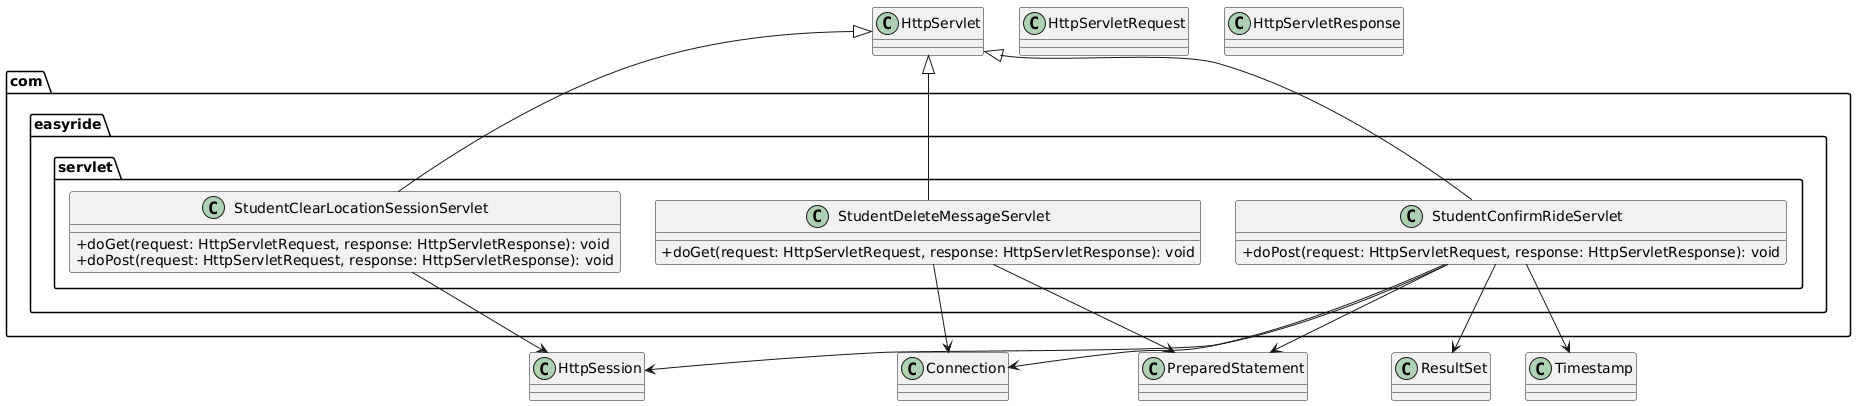

The diagram above was rendered by PlantUML. Its source (embedded in the PNG):
@startuml
skinparam classAttributeIconSize 0

package com.easyride.servlet {

    class StudentClearLocationSessionServlet {
        +doGet(request: HttpServletRequest, response: HttpServletResponse): void
        +doPost(request: HttpServletRequest, response: HttpServletResponse): void
    }

    class StudentConfirmRideServlet {
        +doPost(request: HttpServletRequest, response: HttpServletResponse): void
    }

    class StudentDeleteMessageServlet {
        +doGet(request: HttpServletRequest, response: HttpServletResponse): void
    }
}

class HttpServlet
class HttpServletRequest
class HttpServletResponse
class HttpSession
class Connection
class PreparedStatement
class ResultSet
class Timestamp

HttpServlet <|-- StudentClearLocationSessionServlet
HttpServlet <|-- StudentConfirmRideServlet
HttpServlet <|-- StudentDeleteMessageServlet

StudentClearLocationSessionServlet --> HttpSession

StudentConfirmRideServlet --> HttpSession
StudentConfirmRideServlet --> Connection
StudentConfirmRideServlet --> PreparedStatement
StudentConfirmRideServlet --> ResultSet
StudentConfirmRideServlet --> Timestamp

StudentDeleteMessageServlet --> Connection
StudentDeleteMessageServlet --> PreparedStatement
@enduml